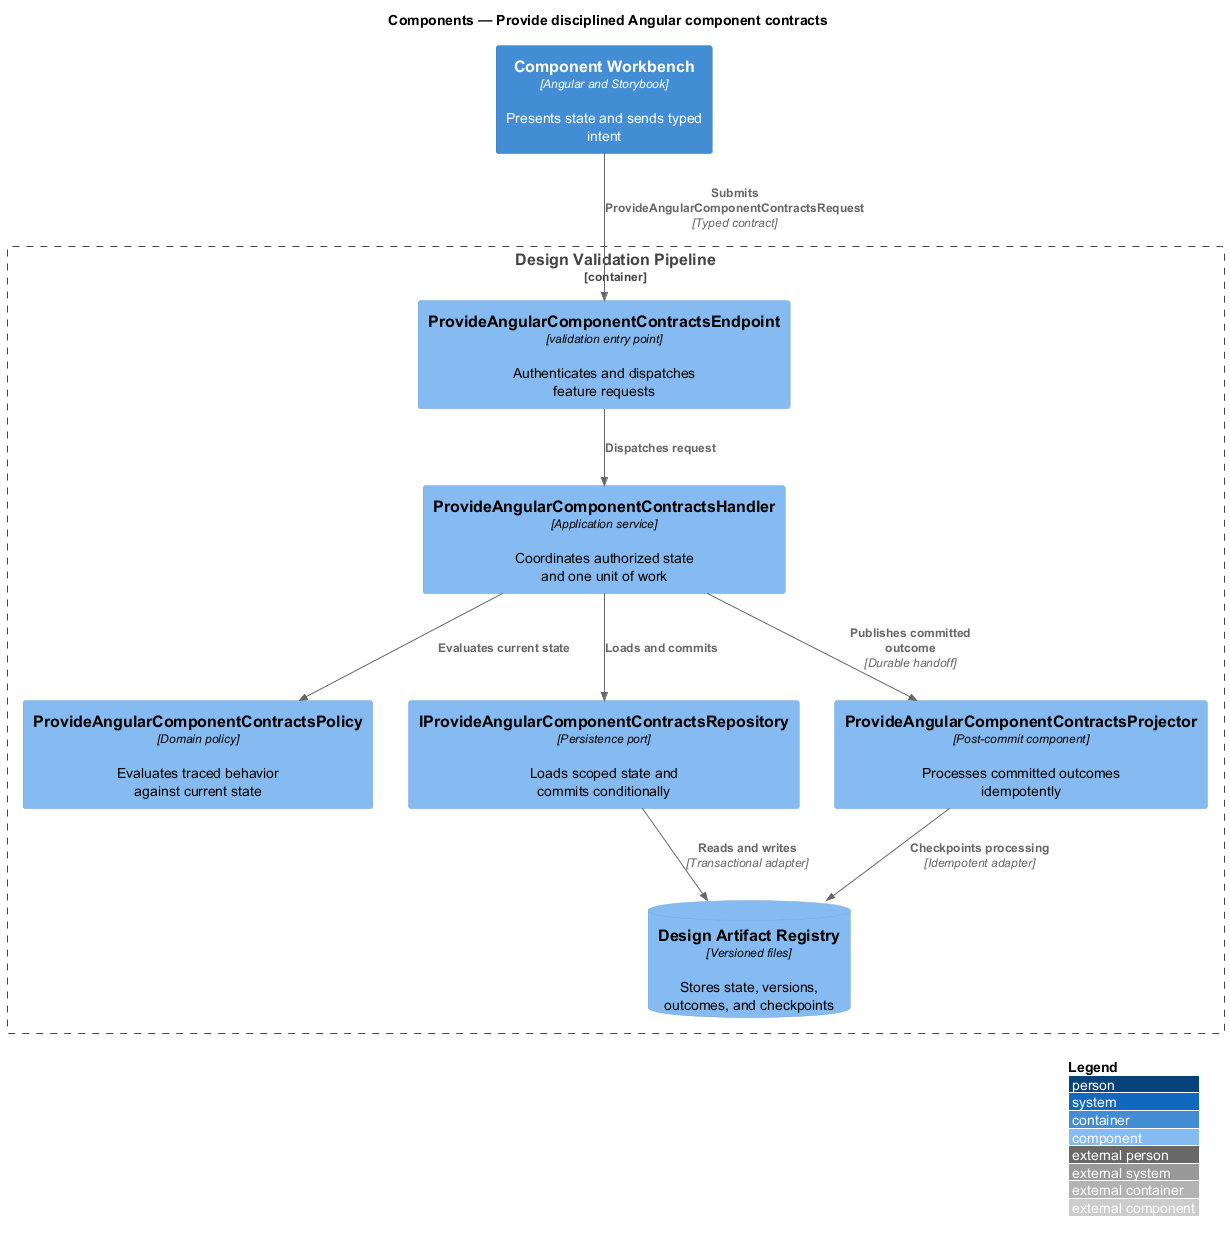

The diagram above was rendered by PlantUML. Its source (embedded in the PNG):
@startuml
!include <C4/C4_Component>
LAYOUT_WITH_LEGEND()
title Components — Provide disciplined Angular component contracts

Container(frontend, "Component Workbench", "Angular and Storybook", "Presents state and sends typed intent")
Container_Boundary(backend, "Design Validation Pipeline") {
  Component(endpoint, "ProvideAngularComponentContractsEndpoint", "validation entry point", "Authenticates and dispatches feature requests")
  Component(handler, "ProvideAngularComponentContractsHandler", "Application service", "Coordinates authorized state and one unit of work")
  Component(policy, "ProvideAngularComponentContractsPolicy", "Domain policy", "Evaluates traced behavior against current state")
  Component(repository, "IProvideAngularComponentContractsRepository", "Persistence port", "Loads scoped state and commits conditionally")
  Component(projector, "ProvideAngularComponentContractsProjector", "Post-commit component", "Processes committed outcomes idempotently")
  ComponentDb(store, "Design Artifact Registry", "Versioned files", "Stores state, versions, outcomes, and checkpoints")
}

Rel(frontend, endpoint, "Submits ProvideAngularComponentContractsRequest", "Typed contract")
Rel(endpoint, handler, "Dispatches request")
Rel(handler, policy, "Evaluates current state")
Rel(handler, repository, "Loads and commits")
Rel(repository, store, "Reads and writes", "Transactional adapter")
Rel(handler, projector, "Publishes committed outcome", "Durable handoff")
Rel(projector, store, "Checkpoints processing", "Idempotent adapter")
@enduml